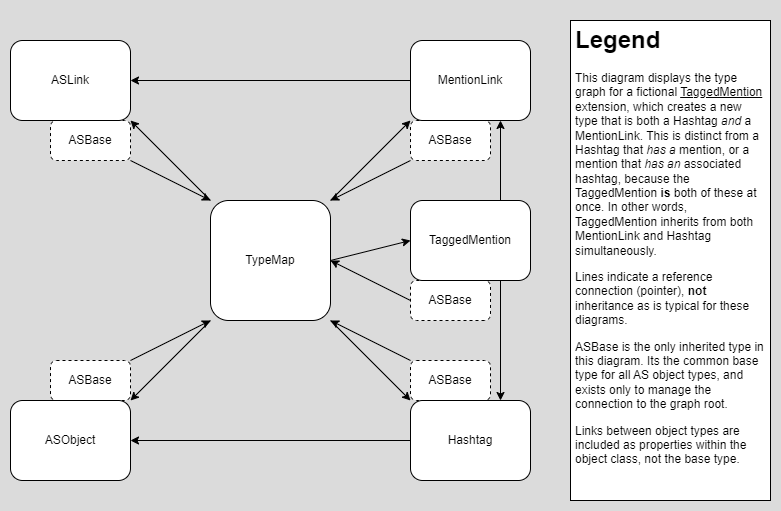

The diagram above was exported from draw.io. Its source (the exported page's mxGraphModel, read from the mxfile embedded in the PNG):
<mxGraphModel dx="1701" dy="1152" grid="1" gridSize="10" guides="1" tooltips="1" connect="1" arrows="1" fold="1" page="1" pageScale="1" pageWidth="850" pageHeight="1100" background="#DBDBDB" math="0" shadow="0">
  <root>
    <mxCell id="0" />
    <mxCell id="1" parent="0" />
    <mxCell id="21" style="edgeStyle=none;html=1;exitX=0;exitY=1;exitDx=0;exitDy=0;entryX=1;entryY=0;entryDx=0;entryDy=0;startArrow=none;startFill=0;" parent="1" source="9" target="16" edge="1">
      <mxGeometry relative="1" as="geometry" />
    </mxCell>
    <mxCell id="23" style="edgeStyle=none;html=1;exitX=0;exitY=0;exitDx=0;exitDy=0;entryX=1;entryY=1;entryDx=0;entryDy=0;startArrow=none;startFill=0;" parent="1" source="9" target="14" edge="1">
      <mxGeometry relative="1" as="geometry" />
    </mxCell>
    <mxCell id="32" style="edgeStyle=none;html=1;exitX=1;exitY=0;exitDx=0;exitDy=0;entryX=0;entryY=1;entryDx=0;entryDy=0;startArrow=none;startFill=0;" parent="1" source="9" target="27" edge="1">
      <mxGeometry relative="1" as="geometry" />
    </mxCell>
    <mxCell id="53" style="edgeStyle=none;html=1;exitX=1;exitY=1;exitDx=0;exitDy=0;entryX=0;entryY=0;entryDx=0;entryDy=0;startArrow=none;startFill=0;" parent="1" source="9" target="34" edge="1">
      <mxGeometry relative="1" as="geometry" />
    </mxCell>
    <mxCell id="64" style="edgeStyle=none;html=1;exitX=1;exitY=0.5;exitDx=0;exitDy=0;entryX=0;entryY=0.5;entryDx=0;entryDy=0;startArrow=none;startFill=0;" parent="1" source="9" target="41" edge="1">
      <mxGeometry relative="1" as="geometry" />
    </mxCell>
    <mxCell id="9" value="TypeMap" style="rounded=1;whiteSpace=wrap;html=1;" parent="1" vertex="1">
      <mxGeometry x="280" y="200" width="120" height="120" as="geometry" />
    </mxCell>
    <mxCell id="25" style="edgeStyle=none;html=1;exitX=1;exitY=1;exitDx=0;exitDy=0;entryX=0;entryY=0;entryDx=0;entryDy=0;startArrow=none;startFill=0;" parent="1" source="10" target="9" edge="1">
      <mxGeometry relative="1" as="geometry" />
    </mxCell>
    <mxCell id="10" value="ASBase" style="rounded=1;whiteSpace=wrap;html=1;dashed=1;" parent="1" vertex="1">
      <mxGeometry x="120" y="120" width="80" height="40" as="geometry" />
    </mxCell>
    <mxCell id="14" value="ASLink" style="rounded=1;whiteSpace=wrap;html=1;" parent="1" vertex="1">
      <mxGeometry x="80" y="40" width="120" height="80" as="geometry" />
    </mxCell>
    <mxCell id="22" style="edgeStyle=none;html=1;exitX=1;exitY=0;exitDx=0;exitDy=0;entryX=0;entryY=1;entryDx=0;entryDy=0;startArrow=none;startFill=0;" parent="1" source="15" target="9" edge="1">
      <mxGeometry relative="1" as="geometry" />
    </mxCell>
    <mxCell id="15" value="ASBase" style="rounded=1;whiteSpace=wrap;html=1;dashed=1;" parent="1" vertex="1">
      <mxGeometry x="120" y="360" width="80" height="40" as="geometry" />
    </mxCell>
    <mxCell id="16" value="ASObject" style="rounded=1;whiteSpace=wrap;html=1;" parent="1" vertex="1">
      <mxGeometry x="80" y="400" width="120" height="80" as="geometry" />
    </mxCell>
    <mxCell id="31" style="edgeStyle=none;html=1;exitX=0;exitY=1;exitDx=0;exitDy=0;entryX=1;entryY=0;entryDx=0;entryDy=0;startArrow=none;startFill=0;" parent="1" source="26" target="9" edge="1">
      <mxGeometry relative="1" as="geometry" />
    </mxCell>
    <mxCell id="26" value="ASBase" style="rounded=1;whiteSpace=wrap;html=1;dashed=1;" parent="1" vertex="1">
      <mxGeometry x="480" y="120" width="80" height="40" as="geometry" />
    </mxCell>
    <mxCell id="30" style="edgeStyle=none;html=1;exitX=0;exitY=0.5;exitDx=0;exitDy=0;entryX=1;entryY=0.5;entryDx=0;entryDy=0;startArrow=none;startFill=0;" parent="1" source="27" target="14" edge="1">
      <mxGeometry relative="1" as="geometry" />
    </mxCell>
    <mxCell id="27" value="MentionLink" style="rounded=1;whiteSpace=wrap;html=1;" parent="1" vertex="1">
      <mxGeometry x="480" y="40" width="120" height="80" as="geometry" />
    </mxCell>
    <mxCell id="52" style="edgeStyle=none;html=1;exitX=0;exitY=0;exitDx=0;exitDy=0;entryX=1;entryY=1;entryDx=0;entryDy=0;startArrow=none;startFill=0;" parent="1" source="33" target="9" edge="1">
      <mxGeometry relative="1" as="geometry" />
    </mxCell>
    <mxCell id="33" value="ASBase" style="rounded=1;whiteSpace=wrap;html=1;dashed=1;" parent="1" vertex="1">
      <mxGeometry x="480" y="360" width="80" height="40" as="geometry" />
    </mxCell>
    <mxCell id="37" style="edgeStyle=none;html=1;exitX=0;exitY=0.5;exitDx=0;exitDy=0;entryX=1;entryY=0.5;entryDx=0;entryDy=0;startArrow=none;startFill=0;" parent="1" source="34" target="16" edge="1">
      <mxGeometry relative="1" as="geometry" />
    </mxCell>
    <mxCell id="34" value="Hashtag" style="rounded=1;whiteSpace=wrap;html=1;" parent="1" vertex="1">
      <mxGeometry x="480" y="400" width="120" height="80" as="geometry" />
    </mxCell>
    <mxCell id="63" style="edgeStyle=none;html=1;exitX=1;exitY=0.5;exitDx=0;exitDy=0;entryX=1;entryY=0.5;entryDx=0;entryDy=0;startArrow=none;startFill=0;" parent="1" source="40" target="9" edge="1">
      <mxGeometry relative="1" as="geometry" />
    </mxCell>
    <mxCell id="40" value="ASBase" style="rounded=1;whiteSpace=wrap;html=1;dashed=1;direction=west;" parent="1" vertex="1">
      <mxGeometry x="480" y="280" width="80" height="40" as="geometry" />
    </mxCell>
    <mxCell id="60" style="edgeStyle=none;html=1;exitX=0.75;exitY=0;exitDx=0;exitDy=0;entryX=0.75;entryY=1;entryDx=0;entryDy=0;startArrow=none;startFill=0;" parent="1" source="41" target="27" edge="1">
      <mxGeometry relative="1" as="geometry" />
    </mxCell>
    <mxCell id="61" style="edgeStyle=none;html=1;entryX=0.75;entryY=0;entryDx=0;entryDy=0;startArrow=none;startFill=0;exitX=0.75;exitY=1;exitDx=0;exitDy=0;" parent="1" source="41" target="34" edge="1">
      <mxGeometry relative="1" as="geometry" />
    </mxCell>
    <mxCell id="41" value="TaggedMention" style="rounded=1;whiteSpace=wrap;html=1;" parent="1" vertex="1">
      <mxGeometry x="480" y="200" width="120" height="80" as="geometry" />
    </mxCell>
    <mxCell id="66" value="&lt;h1&gt;Legend&lt;/h1&gt;&lt;p&gt;This diagram displays the type graph for a fictional &lt;u&gt;TaggedMention&lt;/u&gt; extension, which creates a new type that is both a Hashtag &lt;i&gt;and&lt;/i&gt; a MentionLink. This is distinct from a Hashtag that &lt;i&gt;has a&lt;/i&gt; mention, or a mention that &lt;i&gt;has an&lt;/i&gt; associated hashtag, because the TaggedMention &lt;b&gt;is&lt;/b&gt; both of these at once. In other words, TaggedMention inherits from both MentionLink and Hashtag simultaneously.&lt;/p&gt;&lt;p&gt;Lines indicate a reference connection (pointer), &lt;b&gt;not&lt;/b&gt; inheritance as is typical for these diagrams.&amp;nbsp;&lt;/p&gt;&lt;p&gt;ASBase is the only inherited type in this diagram. Its the common base type for all AS object types, and exists only to manage the connection to the graph root.&lt;/p&gt;&lt;p&gt;Links between object types are included as properties within the object class, not the base type.&lt;/p&gt;" style="text;html=1;strokeColor=default;fillColor=default;spacing=5;spacingTop=-20;whiteSpace=wrap;overflow=hidden;rounded=0;" parent="1" vertex="1">
      <mxGeometry x="640" y="20" width="200" height="480" as="geometry" />
    </mxCell>
  </root>
</mxGraphModel>